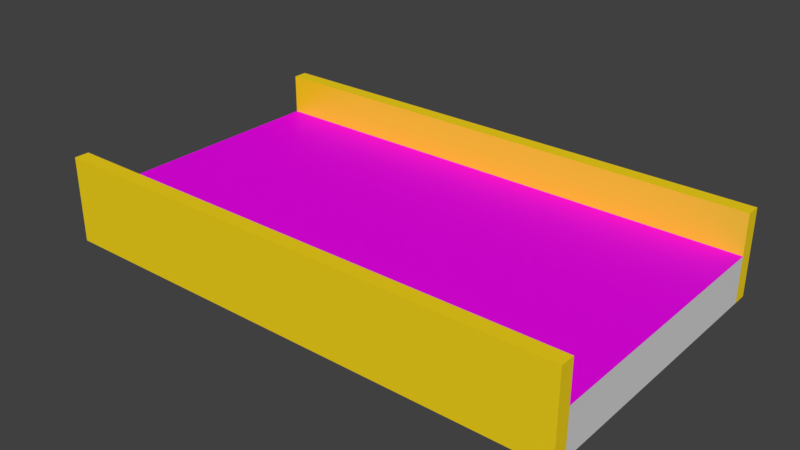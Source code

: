 # Source: conveyor_belt.blend  (saved by Blender 2.78.0; exported with 4.5.12 LTS)
import bpy
from mathutils import Matrix  # noqa: F401  (used for matrix-valued properties, if any)

bpy.ops.wm.read_factory_settings(use_empty=True)
scene = bpy.context.scene
scene.name = 'Scene'

# ---- collections
col_collection_1 = bpy.data.collections.new('Collection 1'); scene.collection.children.link(col_collection_1)

# ---- images (referenced by path relative to the original .blend; pixels are not part of the script)
import os
ASSET_DIR = os.environ.get("B2B_ASSET_DIR", "")  # directory of the original .blend (textures are referenced by path, not embedded)
HERE = os.path.dirname(os.path.abspath(__file__))  # packed textures are extracted next to this script under _unpacked/

def load_image(name, relpath, width, height, colorspace="sRGB"):
    """Load a texture the original file referenced (path relative to the .blend, or extracted next to this script)."""
    p = next((c for c in (os.path.join(HERE, relpath), os.path.join(ASSET_DIR, relpath)) if relpath and os.path.exists(c)), "")
    if p:
        img = bpy.data.images.load(p, check_existing=True)
        img.name = name
    else:  # same state as the original file: an image datablock whose file is absent (Cycles renders it pink)
        img = bpy.data.images.new(name, width, height)
        img.source = "FILE"
        img.filepath = "//" + (relpath or name)
    img.colorspace_settings.name = colorspace
    return img
img_teste2_png = load_image('teste2.png', 'difuse-sides.png', 1024, 1024, 'sRGB')
img_conveyor_belt_uv2_png_003 = load_image('conveyor belt uv2.png.003', 'conveyor belt uv2.png', 1024, 1024, 'sRGB')
img_teste1_png = load_image('teste1.png', 'difuse-downside.png', 1024, 1024, 'sRGB')

# ---- materials (node trees are filled in below, after node groups)
mat_sides = bpy.data.materials.new('sides')
mat_sides.alpha_threshold = 0.0
mat_sides.roughness = 0.5
mat_belt = bpy.data.materials.new('belt')
mat_belt.alpha_threshold = 0.0
mat_belt.roughness = 0.5
mat_downside = bpy.data.materials.new('downside')
mat_downside.alpha_threshold = 0.0
mat_downside.roughness = 0.5

# ---- material node trees
mat_sides.use_nodes = True; mat_sides.node_tree.nodes.clear()
_N = mat_sides.node_tree.nodes; _L = mat_sides.node_tree.links
n0 = _N.new('ShaderNodeMixShader'); n0.name = 'Mix Shader'; n0.location = (194, 352)
n0.inputs[0].default_value = 0.1
n1 = _N.new('ShaderNodeOutputMaterial'); n1.name = 'Material Output'; n1.location = (493, 358)
n2 = _N.new('ShaderNodeBsdfAnisotropic'); n2.name = 'Glossy BSDF'; n2.location = (-102, 216)
n2.distribution = 'GGX'
n2.inputs[1].default_value = 0.4472
n3 = _N.new('ShaderNodeBsdfDiffuse'); n3.name = 'Diffuse BSDF'; n3.location = (-93, 363)
n3.inputs[0].default_value = (1.0, 0.7212, 0.001256, 1.0)
n4 = _N.new('ShaderNodeTexImage'); n4.name = 'Image Texture'; n4.location = (308, 211)
n4.width = 140
n4.image = img_teste2_png
n5 = _N.new('ShaderNodeDisplacement'); n5.name = 'Displacement'; n5.location = (0, 0)
n5.inputs[1].default_value = 0.0
n5.inputs[2].default_value = 0.1
_L.new(n3.outputs[0], n0.inputs[1])
_L.new(n0.outputs[0], n1.inputs[0])
_L.new(n2.outputs[0], n0.inputs[2])
_L.new(n4.outputs[0], n5.inputs[0])
_L.new(n5.outputs[0], n1.inputs[2])
n1.is_active_output = True
mat_belt.use_nodes = True; mat_belt.node_tree.nodes.clear()
_N = mat_belt.node_tree.nodes; _L = mat_belt.node_tree.links
n0 = _N.new('ShaderNodeMixShader'); n0.name = 'Mix Shader'; n0.location = (192, 386)
n0.inputs[0].default_value = 0.1545
n1 = _N.new('ShaderNodeBsdfAnisotropic'); n1.name = 'Glossy BSDF'; n1.location = (-141, 116)
n1.distribution = 'GGX'
n1.inputs[0].default_value = (0.1114, 0.1114, 0.1114, 1.0)
n1.inputs[1].default_value = 0.4472
n2 = _N.new('ShaderNodeTexImage'); n2.name = 'Image Texture'; n2.location = (-414, 598)
n2.width = 140
n2.image = img_conveyor_belt_uv2_png_003
n3 = _N.new('ShaderNodeBsdfDiffuse'); n3.name = 'Diffuse BSDF'; n3.location = (-143, 289)
n4 = _N.new('ShaderNodeMath'); n4.name = 'Math'; n4.location = (58, 575)
n4.operation = 'MULTIPLY'
n4.inputs[0].default_value = 47.8
n5 = _N.new('ShaderNodeOutputMaterial'); n5.name = 'Material Output'; n5.location = (390, 546)
n6 = _N.new('ShaderNodeDisplacement'); n6.name = 'Displacement'; n6.location = (0, 0)
n6.inputs[1].default_value = 0.0
n6.inputs[2].default_value = 0.1
_L.new(n3.outputs[0], n0.inputs[1])
_L.new(n0.outputs[0], n5.inputs[0])
_L.new(n1.outputs[0], n0.inputs[2])
_L.new(n2.outputs[0], n3.inputs[0])
_L.new(n2.outputs[0], n4.inputs[1])
_L.new(n4.outputs[0], n6.inputs[0])
_L.new(n6.outputs[0], n5.inputs[2])
n5.is_active_output = True
mat_downside.use_nodes = True; mat_downside.node_tree.nodes.clear()
_N = mat_downside.node_tree.nodes; _L = mat_downside.node_tree.links
n0 = _N.new('ShaderNodeOutputMaterial'); n0.name = 'Material Output'; n0.location = (685, 356)
n1 = _N.new('ShaderNodeMixShader'); n1.name = 'Mix Shader'; n1.location = (389, 357)
n1.inputs[0].default_value = 0.18
n2 = _N.new('ShaderNodeBsdfDiffuse'); n2.name = 'Diffuse BSDF'; n2.location = (47, 375)
n2.inputs[0].default_value = (0.417, 0.417, 0.417, 1.0)
n2.inputs[1].default_value = 1.0
n3 = _N.new('ShaderNodeTexImage'); n3.name = 'Image Texture'; n3.location = (515, 208)
n3.width = 140
n3.image = img_teste1_png
n4 = _N.new('ShaderNodeBsdfAnisotropic'); n4.name = 'Glossy BSDF'; n4.location = (44, 243)
n4.distribution = 'GGX'
n4.inputs[1].default_value = 0.4472
n5 = _N.new('ShaderNodeDisplacement'); n5.name = 'Displacement'; n5.location = (0, 0)
n5.inputs[1].default_value = 0.0
n5.inputs[2].default_value = 0.1
_L.new(n2.outputs[0], n1.inputs[1])
_L.new(n1.outputs[0], n0.inputs[0])
_L.new(n4.outputs[0], n1.inputs[2])
_L.new(n3.outputs[0], n5.inputs[0])
_L.new(n5.outputs[0], n0.inputs[2])
n0.is_active_output = True

# ---- world
world_world = bpy.data.worlds.new('World'); scene.world = world_world
world_world.color = (0.05088, 0.05088, 0.05088)
world_world.use_sun_shadow = False
world_world.sun_shadow_jitter_overblur = 0.0
world_world.cycles.sampling_method = 'MANUAL'

# ---- meshes
me_cube = bpy.data.meshes.new('Cube')
me_cube.from_pydata([(0.495, 0.8605, -0.0952), (0.495, -0.8605, -0.0952), (-0.495, -0.8605, -0.0952), (-0.495, 0.8605, -0.0952), (0.495, 0.8605, 0.05463), (0.495, -0.8605, 0.05463), (-0.495, -0.8605, 0.05463), (-0.495, 0.8605, 0.05463), (0.4467, 0.8605, -0.0952), (-0.4467, 0.8605, -0.0952), (0.4467, -0.8605, -0.0952), (-0.4467, -0.8605, -0.0952), (0.4467, 0.8605, 0.05463), (-0.4467, 0.8605, 0.05463), (0.4467, -0.8605, 0.05463), (-0.4467, -0.8605, 0.05463), (0.495, 0.8605, 0.1874), (0.495, -0.8605, 0.1874), (-0.4467, 0.8605, 0.1874), (-0.495, 0.8605, 0.1874), (-0.4467, -0.8605, 0.1874), (-0.495, -0.8605, 0.1874), (0.4467, 0.8605, 0.1874), (0.4467, -0.8605, 0.1874)], [], [(9, 11, 2, 3), (12, 14, 23, 22), (0, 4, 5, 1), (11, 15, 6, 2), (2, 6, 7, 3), (13, 9, 3, 7), (4, 0, 8, 12), (12, 8, 9, 13), (1, 5, 14, 10), (10, 14, 15, 11), (5, 4, 16, 17), (12, 13, 15, 14), (0, 1, 10, 8), (8, 10, 11, 9), (18, 19, 21, 20), (16, 22, 23, 17), (7, 6, 21, 19), (13, 7, 19, 18), (14, 5, 17, 23), (4, 12, 22, 16), (15, 13, 18, 20), (6, 15, 20, 21)])
me_cube.polygons.foreach_set('material_index', [0, 0, 0, 0, 0, 0, 0, 2, 0, 2, 0, 1, 0, 2, 0, 0, 0, 0, 0, 0, 0, 0])
_uv = me_cube.uv_layers.new(name='UVMap')
_uv.uv.foreach_set('vector', [0.5569, 0.04883, 0.0, 0.04883, 0.0, 0.0, 0.5569, 2.98e-08, 0.9086, 0.0, 0.9086, 1.0, 0.8717, 1.0, 0.8717, 0.0, 0.6356, 1.0, 0.5939, 1.0, 0.5939, 0.0, 0.6356, 2.384e-07, 0.793, 0.9512, 0.8347, 0.9512, 0.8347, 1.0, 0.793, 1.0, 0.793, 1.0, 0.7513, 1.0, 0.7513, 1.49e-07, 0.793, 0.0, 0.6726, 0.9512, 0.7143, 0.9512, 0.7143, 1.0, 0.6726, 1.0, 0.6726, 0.0, 0.7143, 2.98e-07, 0.7143, 0.04883, 0.6726, 0.04883, 0.6726, 0.04883, 0.7143, 0.04883, 0.7143, 0.9512, 0.6726, 0.9512, 0.793, 0.0, 0.8347, 3.576e-07, 0.8347, 0.04883, 0.793, 0.04883, 0.793, 0.04883, 0.8347, 0.04883, 0.8347, 0.9512, 0.793, 0.9512, 0.5939, 0.0, 0.5939, 1.0, 0.5569, 1.0, 0.5569, 2.98e-08, -0.001871, 0.9366, -0.001871, 0.0634, 0.9997, 0.0634, 0.9997, 0.9366, 0.5569, 1.0, 1.162e-07, 1.0, 1.162e-07, 0.9512, 0.5569, 0.9512, 0.5569, 0.9512, 1.162e-07, 0.9512, 0.0, 0.04883, 0.5569, 0.04883, 1.0, 1.0, 0.9728, 1.0, 0.9728, 1.192e-07, 1.0, 0.0, 0.9456, 0.0, 0.9728, 0.0, 0.9728, 1.0, 0.9456, 1.0, 0.7513, 1.49e-07, 0.7513, 1.0, 0.7143, 1.0, 0.7143, 1.788e-07, 0.6726, 0.9512, 0.6726, 1.0, 0.6356, 1.0, 0.6356, 0.9512, 0.8347, 0.04883, 0.8347, 3.576e-07, 0.8717, 2.98e-07, 0.8717, 0.04883, 0.6726, 0.0, 0.6726, 0.04883, 0.6356, 0.04883, 0.6356, 2.98e-08, 0.9086, 1.0, 0.9086, 0.0, 0.9456, 0.0, 0.9456, 1.0, 0.8347, 1.0, 0.8347, 0.9512, 0.8717, 0.9512, 0.8717, 1.0])
me_cube.materials.append(mat_sides)
me_cube.materials.append(mat_belt)
me_cube.materials.append(mat_downside)
me_cube.use_remesh_preserve_volume = False
me_cube.use_remesh_preserve_attributes = False
me_cube.use_mirror_vertex_groups = False
me_cube.update()

# ---- objects
ob_conveyor_belt = bpy.data.objects.new('conveyor belt', me_cube)

# ---- transforms, parenting, visibility, modifiers, constraints
ob_conveyor_belt.location = (-3.269e-08, 0.0, 0.01652)
ob_conveyor_belt.rotation_euler = (0.0, 0.0, 1.571)
ob_conveyor_belt.lock_rotations_4d = False
ob_conveyor_belt.empty_display_type = 'ARROWS'
ob_conveyor_belt.lineart.crease_threshold = 0.0

# ---- collection membership
col_collection_1.objects.link(ob_conveyor_belt)

# ---- scene / render settings (as saved in the file)
scene.frame_start = 1; scene.frame_end = 250; scene.frame_set(79)
scene.render.engine = 'CYCLES'
scene.render.resolution_percentage = 50
scene.render.dither_intensity = 0.0
scene.cycles.use_denoising = False
scene.cycles.samples = 500
scene.cycles.sampling_pattern = 'TABULATED_SOBOL'
scene.cycles.light_sampling_threshold = 0.0
scene.cycles.use_adaptive_sampling = False
scene.cycles.use_light_tree = False
scene.cycles.blur_glossy = 0.0
scene.cycles.diffuse_bounces = 43
scene.cycles.glossy_bounces = 36
scene.cycles.transmission_bounces = 41
scene.cycles.sample_clamp_indirect = 0.0
scene.cycles.bake_type = 'NORMAL'
scene.view_settings.view_transform = 'Standard'
bpy.context.view_layer.update()

# ---- added for rendering (the .blend has no active camera and no usable light): camera, sun
cam_auto = bpy.data.cameras.new('AutoCamera')
cam_auto.lens = 50.0
cam_auto.sensor_width = 36.0
cam_auto.clip_end = 1000.0
ob_auto_camera = bpy.data.objects.new('AutoCamera', cam_auto)
scene.collection.objects.link(ob_auto_camera)
ob_auto_camera.location = (1.85541, -2.22649, 1.54693)
ob_auto_camera.rotation_euler = (1.09748, -7.21219e-08, 0.694738)
scene.camera = ob_auto_camera
light_auto_sun = bpy.data.lights.new('AutoSun', 'SUN')
light_auto_sun.energy = 3.0
light_auto_sun.angle = 0.0523599
ob_auto_sun = bpy.data.objects.new('AutoSun', light_auto_sun)
scene.collection.objects.link(ob_auto_sun)
ob_auto_sun.rotation_euler = (0.872665, 0.174533, 0.523599)
bpy.context.view_layer.update()
